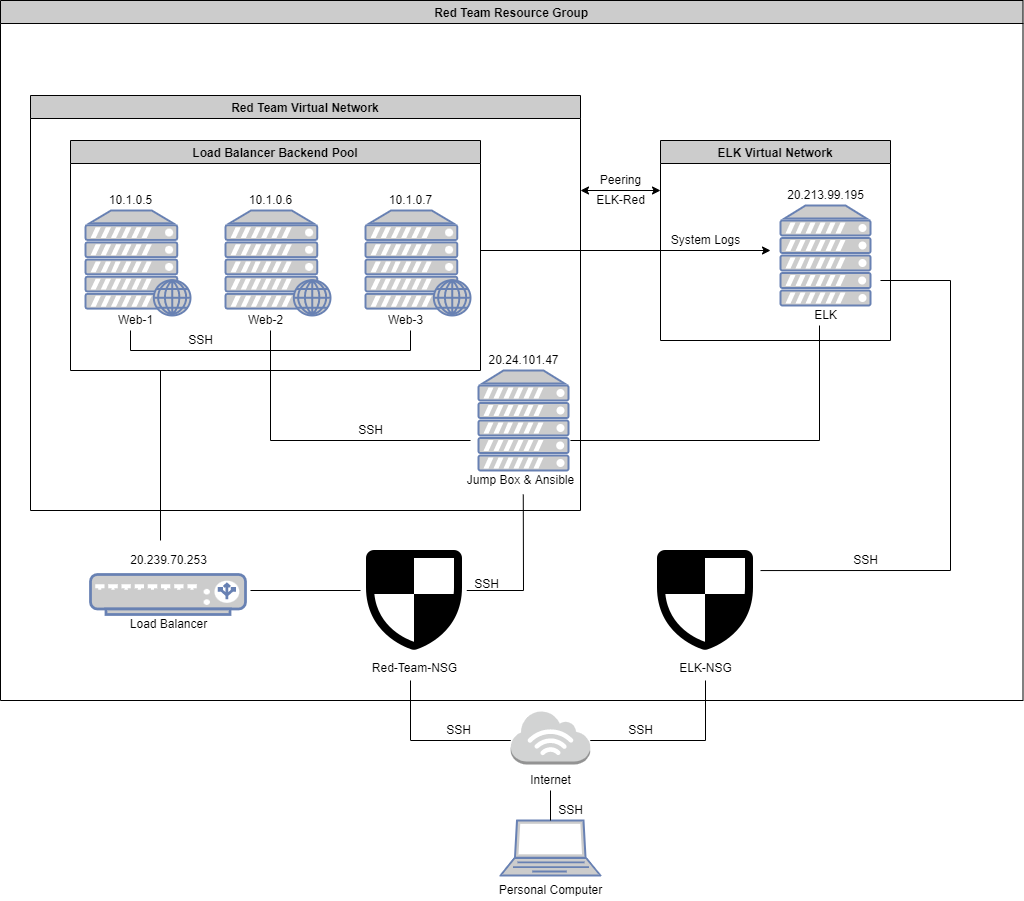

The diagram above was exported from draw.io. Its source (the exported page's mxGraphModel, read from the mxfile embedded in the PNG):
<mxGraphModel dx="1693" dy="1091" grid="1" gridSize="10" guides="1" tooltips="1" connect="1" arrows="1" fold="1" page="0" pageScale="1" pageWidth="850" pageHeight="1100" math="0" shadow="0">
  <root>
    <mxCell id="0" />
    <mxCell id="1" parent="0" />
    <mxCell id="G6ioFbxPUrtXgbcyw8tO-1" value="" style="fontColor=#0066CC;verticalAlign=top;verticalLabelPosition=bottom;labelPosition=center;align=center;html=1;outlineConnect=0;fillColor=#CCCCCC;strokeColor=#6881B3;gradientColor=none;gradientDirection=north;strokeWidth=2;shape=mxgraph.networks.laptop;" parent="1" vertex="1">
      <mxGeometry x="340" y="1000" width="100" height="55" as="geometry" />
    </mxCell>
    <mxCell id="G6ioFbxPUrtXgbcyw8tO-3" value="" style="outlineConnect=0;dashed=0;verticalLabelPosition=bottom;verticalAlign=top;align=center;html=1;shape=mxgraph.aws3.internet_3;fillColor=#D2D3D3;gradientColor=none;" parent="1" vertex="1">
      <mxGeometry x="350.25" y="890" width="79.5" height="54" as="geometry" />
    </mxCell>
    <mxCell id="G6ioFbxPUrtXgbcyw8tO-5" value="" style="shape=image;html=1;verticalAlign=top;verticalLabelPosition=bottom;labelBackgroundColor=#ffffff;imageAspect=0;aspect=fixed;image=https://cdn0.iconfinder.com/data/icons/phosphor-fill-vol-4/256/shield-checkered-fill-128.png" parent="1" vertex="1">
      <mxGeometry x="190" y="710" width="128" height="128" as="geometry" />
    </mxCell>
    <mxCell id="G6ioFbxPUrtXgbcyw8tO-7" value="Red-Team-NSG" style="text;html=1;align=center;verticalAlign=middle;resizable=0;points=[];autosize=1;strokeColor=none;fillColor=none;" parent="1" vertex="1">
      <mxGeometry x="204" y="838" width="100" height="20" as="geometry" />
    </mxCell>
    <mxCell id="G6ioFbxPUrtXgbcyw8tO-13" value="" style="endArrow=none;html=1;rounded=0;" parent="1" edge="1">
      <mxGeometry width="50" height="50" relative="1" as="geometry">
        <mxPoint x="250.25" y="920" as="sourcePoint" />
        <mxPoint x="350.25" y="920" as="targetPoint" />
      </mxGeometry>
    </mxCell>
    <mxCell id="G6ioFbxPUrtXgbcyw8tO-14" value="" style="endArrow=none;html=1;rounded=0;" parent="1" edge="1">
      <mxGeometry width="50" height="50" relative="1" as="geometry">
        <mxPoint x="250" y="920" as="sourcePoint" />
        <mxPoint x="250" y="860" as="targetPoint" />
      </mxGeometry>
    </mxCell>
    <mxCell id="G6ioFbxPUrtXgbcyw8tO-17" value="" style="endArrow=none;html=1;rounded=0;" parent="1" edge="1">
      <mxGeometry width="50" height="50" relative="1" as="geometry">
        <mxPoint x="429.75" y="920" as="sourcePoint" />
        <mxPoint x="545" y="860" as="targetPoint" />
        <Array as="points">
          <mxPoint x="545" y="920" />
        </Array>
      </mxGeometry>
    </mxCell>
    <mxCell id="G6ioFbxPUrtXgbcyw8tO-21" value="Internet" style="text;html=1;align=center;verticalAlign=middle;resizable=0;points=[];autosize=1;strokeColor=none;fillColor=none;" parent="1" vertex="1">
      <mxGeometry x="360" y="950" width="60" height="20" as="geometry" />
    </mxCell>
    <mxCell id="G6ioFbxPUrtXgbcyw8tO-22" value="" style="endArrow=none;html=1;rounded=0;" parent="1" target="G6ioFbxPUrtXgbcyw8tO-21" edge="1">
      <mxGeometry width="50" height="50" relative="1" as="geometry">
        <mxPoint x="390" y="1000" as="sourcePoint" />
        <mxPoint x="440" y="950" as="targetPoint" />
      </mxGeometry>
    </mxCell>
    <mxCell id="G6ioFbxPUrtXgbcyw8tO-23" value="Personal Computer" style="text;html=1;align=center;verticalAlign=middle;resizable=0;points=[];autosize=1;strokeColor=none;fillColor=none;" parent="1" vertex="1">
      <mxGeometry x="330" y="1060" width="120" height="20" as="geometry" />
    </mxCell>
    <mxCell id="G6ioFbxPUrtXgbcyw8tO-29" value="" style="fontColor=#0066CC;verticalAlign=top;verticalLabelPosition=bottom;labelPosition=center;align=center;html=1;outlineConnect=0;fillColor=#CCCCCC;strokeColor=#6881B3;gradientColor=none;gradientDirection=north;strokeWidth=2;shape=mxgraph.networks.web_server;" parent="1" vertex="1">
      <mxGeometry x="205" y="390" width="105" height="105" as="geometry" />
    </mxCell>
    <mxCell id="G6ioFbxPUrtXgbcyw8tO-35" value="" style="fontColor=#0066CC;verticalAlign=top;verticalLabelPosition=bottom;labelPosition=center;align=center;html=1;outlineConnect=0;fillColor=#CCCCCC;strokeColor=#6881B3;gradientColor=none;gradientDirection=north;strokeWidth=2;shape=mxgraph.networks.web_server;" parent="1" vertex="1">
      <mxGeometry x="-75" y="390" width="105" height="105" as="geometry" />
    </mxCell>
    <mxCell id="G6ioFbxPUrtXgbcyw8tO-36" value="" style="fontColor=#0066CC;verticalAlign=top;verticalLabelPosition=bottom;labelPosition=center;align=center;html=1;outlineConnect=0;fillColor=#CCCCCC;strokeColor=#6881B3;gradientColor=none;gradientDirection=north;strokeWidth=2;shape=mxgraph.networks.web_server;" parent="1" vertex="1">
      <mxGeometry x="65" y="390" width="105" height="105" as="geometry" />
    </mxCell>
    <mxCell id="G6ioFbxPUrtXgbcyw8tO-40" value="Red Team Resource Group" style="swimlane;fillColor=#CCCCCC;fontColor=#000000;" parent="1" vertex="1">
      <mxGeometry x="-160" y="180" width="1022.5" height="700" as="geometry">
        <mxRectangle x="-160" y="180" width="190" height="23" as="alternateBounds" />
      </mxGeometry>
    </mxCell>
    <mxCell id="G6ioFbxPUrtXgbcyw8tO-37" value="" style="fontColor=#0066CC;verticalAlign=top;verticalLabelPosition=bottom;labelPosition=center;align=center;html=1;outlineConnect=0;fillColor=#CCCCCC;strokeColor=#6881B3;gradientColor=none;gradientDirection=north;strokeWidth=2;shape=mxgraph.networks.server;" parent="G6ioFbxPUrtXgbcyw8tO-40" vertex="1">
      <mxGeometry x="780" y="205" width="90" height="100" as="geometry" />
    </mxCell>
    <mxCell id="G6ioFbxPUrtXgbcyw8tO-38" value="20.213.99.195" style="text;html=1;align=center;verticalAlign=middle;resizable=0;points=[];autosize=1;strokeColor=none;fillColor=none;" parent="G6ioFbxPUrtXgbcyw8tO-40" vertex="1">
      <mxGeometry x="780" y="185" width="90" height="20" as="geometry" />
    </mxCell>
    <mxCell id="G6ioFbxPUrtXgbcyw8tO-39" value="ELK" style="text;html=1;align=center;verticalAlign=middle;resizable=0;points=[];autosize=1;strokeColor=none;fillColor=none;" parent="G6ioFbxPUrtXgbcyw8tO-40" vertex="1">
      <mxGeometry x="805" y="305" width="40" height="20" as="geometry" />
    </mxCell>
    <mxCell id="G6ioFbxPUrtXgbcyw8tO-42" value="Load Balancer Backend Pool" style="swimlane;fontColor=#000000;fillColor=#CCCCCC;" parent="G6ioFbxPUrtXgbcyw8tO-40" vertex="1">
      <mxGeometry x="70" y="140" width="410" height="230" as="geometry" />
    </mxCell>
    <mxCell id="G6ioFbxPUrtXgbcyw8tO-43" value="&lt;font color=&quot;#000000&quot;&gt;Web-1&lt;/font&gt;" style="text;html=1;align=center;verticalAlign=middle;resizable=0;points=[];autosize=1;strokeColor=none;fillColor=none;fontColor=#CC0000;" parent="G6ioFbxPUrtXgbcyw8tO-42" vertex="1">
      <mxGeometry x="40" y="170" width="50" height="20" as="geometry" />
    </mxCell>
    <mxCell id="G6ioFbxPUrtXgbcyw8tO-44" value="&lt;font color=&quot;#000000&quot;&gt;Web-2&lt;/font&gt;" style="text;html=1;align=center;verticalAlign=middle;resizable=0;points=[];autosize=1;strokeColor=none;fillColor=none;fontColor=#CC0000;" parent="G6ioFbxPUrtXgbcyw8tO-42" vertex="1">
      <mxGeometry x="170" y="170" width="50" height="20" as="geometry" />
    </mxCell>
    <mxCell id="G6ioFbxPUrtXgbcyw8tO-45" value="&lt;font color=&quot;#000000&quot;&gt;Web-3&lt;/font&gt;" style="text;html=1;align=center;verticalAlign=middle;resizable=0;points=[];autosize=1;strokeColor=none;fillColor=none;fontColor=#CC0000;" parent="G6ioFbxPUrtXgbcyw8tO-42" vertex="1">
      <mxGeometry x="310" y="170" width="50" height="20" as="geometry" />
    </mxCell>
    <mxCell id="G6ioFbxPUrtXgbcyw8tO-46" value="10.1.0.5" style="text;html=1;align=center;verticalAlign=middle;resizable=0;points=[];autosize=1;strokeColor=none;fillColor=none;fontColor=#000000;" parent="G6ioFbxPUrtXgbcyw8tO-42" vertex="1">
      <mxGeometry x="30" y="50" width="60" height="20" as="geometry" />
    </mxCell>
    <mxCell id="G6ioFbxPUrtXgbcyw8tO-47" value="10.1.0.6" style="text;html=1;align=center;verticalAlign=middle;resizable=0;points=[];autosize=1;strokeColor=none;fillColor=none;fontColor=#000000;" parent="G6ioFbxPUrtXgbcyw8tO-42" vertex="1">
      <mxGeometry x="170" y="50" width="60" height="20" as="geometry" />
    </mxCell>
    <mxCell id="G6ioFbxPUrtXgbcyw8tO-48" value="10.1.0.7" style="text;html=1;align=center;verticalAlign=middle;resizable=0;points=[];autosize=1;strokeColor=none;fillColor=none;fontColor=#000000;" parent="G6ioFbxPUrtXgbcyw8tO-42" vertex="1">
      <mxGeometry x="310" y="50" width="60" height="20" as="geometry" />
    </mxCell>
    <mxCell id="G6ioFbxPUrtXgbcyw8tO-60" value="" style="endArrow=none;html=1;rounded=0;fontColor=#000000;" parent="G6ioFbxPUrtXgbcyw8tO-42" edge="1">
      <mxGeometry width="50" height="50" relative="1" as="geometry">
        <mxPoint x="60" y="210" as="sourcePoint" />
        <mxPoint x="340" y="210" as="targetPoint" />
      </mxGeometry>
    </mxCell>
    <mxCell id="G6ioFbxPUrtXgbcyw8tO-72" value="SSH" style="text;html=1;align=center;verticalAlign=middle;resizable=0;points=[];autosize=1;strokeColor=none;fillColor=none;fontColor=#000000;" parent="G6ioFbxPUrtXgbcyw8tO-42" vertex="1">
      <mxGeometry x="110" y="190" width="40" height="20" as="geometry" />
    </mxCell>
    <mxCell id="G6ioFbxPUrtXgbcyw8tO-51" value="" style="endArrow=classic;html=1;rounded=0;fontColor=#000000;" parent="G6ioFbxPUrtXgbcyw8tO-40" edge="1">
      <mxGeometry width="50" height="50" relative="1" as="geometry">
        <mxPoint x="480" y="250" as="sourcePoint" />
        <mxPoint x="770" y="250" as="targetPoint" />
      </mxGeometry>
    </mxCell>
    <mxCell id="G6ioFbxPUrtXgbcyw8tO-52" value="System Logs" style="text;html=1;align=center;verticalAlign=middle;resizable=0;points=[];autosize=1;strokeColor=none;fillColor=none;fontColor=#000000;" parent="G6ioFbxPUrtXgbcyw8tO-40" vertex="1">
      <mxGeometry x="665" y="230" width="80" height="20" as="geometry" />
    </mxCell>
    <mxCell id="G6ioFbxPUrtXgbcyw8tO-6" value="" style="shape=image;html=1;verticalAlign=top;verticalLabelPosition=bottom;labelBackgroundColor=#ffffff;imageAspect=0;aspect=fixed;image=https://cdn0.iconfinder.com/data/icons/phosphor-fill-vol-4/256/shield-checkered-fill-128.png;imageBackground=none;" parent="G6ioFbxPUrtXgbcyw8tO-40" vertex="1">
      <mxGeometry x="641" y="530" width="128" height="128" as="geometry" />
    </mxCell>
    <mxCell id="G6ioFbxPUrtXgbcyw8tO-8" value="ELK-NSG" style="text;html=1;align=center;verticalAlign=middle;resizable=0;points=[];autosize=1;strokeColor=none;fillColor=none;" parent="G6ioFbxPUrtXgbcyw8tO-40" vertex="1">
      <mxGeometry x="670" y="658" width="70" height="20" as="geometry" />
    </mxCell>
    <mxCell id="G6ioFbxPUrtXgbcyw8tO-56" value="" style="endArrow=none;html=1;rounded=0;fontColor=#000000;" parent="G6ioFbxPUrtXgbcyw8tO-40" edge="1">
      <mxGeometry width="50" height="50" relative="1" as="geometry">
        <mxPoint x="410" y="350" as="sourcePoint" />
        <mxPoint x="410" y="330" as="targetPoint" />
      </mxGeometry>
    </mxCell>
    <mxCell id="G6ioFbxPUrtXgbcyw8tO-58" value="" style="endArrow=none;html=1;rounded=0;fontColor=#000000;" parent="G6ioFbxPUrtXgbcyw8tO-40" edge="1">
      <mxGeometry width="50" height="50" relative="1" as="geometry">
        <mxPoint x="470" y="440" as="sourcePoint" />
        <mxPoint x="270" y="330" as="targetPoint" />
        <Array as="points">
          <mxPoint x="270" y="440" />
        </Array>
      </mxGeometry>
    </mxCell>
    <mxCell id="G6ioFbxPUrtXgbcyw8tO-59" value="" style="endArrow=none;html=1;rounded=0;fontColor=#000000;" parent="G6ioFbxPUrtXgbcyw8tO-40" edge="1">
      <mxGeometry width="50" height="50" relative="1" as="geometry">
        <mxPoint x="130" y="350" as="sourcePoint" />
        <mxPoint x="130" y="330" as="targetPoint" />
      </mxGeometry>
    </mxCell>
    <mxCell id="G6ioFbxPUrtXgbcyw8tO-61" value="SSH" style="text;html=1;align=center;verticalAlign=middle;resizable=0;points=[];autosize=1;strokeColor=none;fillColor=none;fontColor=#000000;" parent="G6ioFbxPUrtXgbcyw8tO-40" vertex="1">
      <mxGeometry x="350" y="420" width="40" height="20" as="geometry" />
    </mxCell>
    <mxCell id="G6ioFbxPUrtXgbcyw8tO-19" value="" style="fontColor=#0066CC;verticalAlign=top;verticalLabelPosition=bottom;labelPosition=center;align=center;html=1;outlineConnect=0;fillColor=#CCCCCC;strokeColor=#6881B3;gradientColor=none;gradientDirection=north;strokeWidth=2;shape=mxgraph.networks.load_balancer;" parent="G6ioFbxPUrtXgbcyw8tO-40" vertex="1">
      <mxGeometry x="90" y="574" width="155" height="40" as="geometry" />
    </mxCell>
    <mxCell id="G6ioFbxPUrtXgbcyw8tO-20" value="Load Balancer" style="text;html=1;align=center;verticalAlign=middle;resizable=0;points=[];autosize=1;strokeColor=none;fillColor=none;" parent="G6ioFbxPUrtXgbcyw8tO-40" vertex="1">
      <mxGeometry x="122.5" y="614" width="90" height="20" as="geometry" />
    </mxCell>
    <mxCell id="G6ioFbxPUrtXgbcyw8tO-65" value="" style="endArrow=none;html=1;rounded=0;fontColor=#000000;entryX=0.523;entryY=1.2;entryDx=0;entryDy=0;entryPerimeter=0;" parent="G6ioFbxPUrtXgbcyw8tO-40" target="G6ioFbxPUrtXgbcyw8tO-33" edge="1">
      <mxGeometry width="50" height="50" relative="1" as="geometry">
        <mxPoint x="466.25" y="590" as="sourcePoint" />
        <mxPoint x="516.25" y="540" as="targetPoint" />
        <Array as="points">
          <mxPoint x="523" y="590" />
        </Array>
      </mxGeometry>
    </mxCell>
    <mxCell id="G6ioFbxPUrtXgbcyw8tO-66" value="" style="endArrow=none;html=1;rounded=0;fontColor=#000000;" parent="G6ioFbxPUrtXgbcyw8tO-40" edge="1">
      <mxGeometry width="50" height="50" relative="1" as="geometry">
        <mxPoint x="160" y="540" as="sourcePoint" />
        <mxPoint x="160" y="370" as="targetPoint" />
      </mxGeometry>
    </mxCell>
    <mxCell id="G6ioFbxPUrtXgbcyw8tO-68" value="" style="endArrow=none;html=1;rounded=0;fontColor=#000000;" parent="G6ioFbxPUrtXgbcyw8tO-40" edge="1">
      <mxGeometry width="50" height="50" relative="1" as="geometry">
        <mxPoint x="250" y="590" as="sourcePoint" />
        <mxPoint x="360" y="590" as="targetPoint" />
      </mxGeometry>
    </mxCell>
    <mxCell id="G6ioFbxPUrtXgbcyw8tO-73" value="SSH" style="text;html=1;align=center;verticalAlign=middle;resizable=0;points=[];autosize=1;strokeColor=none;fillColor=none;fontColor=#000000;" parent="G6ioFbxPUrtXgbcyw8tO-40" vertex="1">
      <mxGeometry x="466.25" y="574" width="40" height="20" as="geometry" />
    </mxCell>
    <mxCell id="G6ioFbxPUrtXgbcyw8tO-75" value="SSH" style="text;html=1;align=center;verticalAlign=middle;resizable=0;points=[];autosize=1;strokeColor=none;fillColor=none;fontColor=#000000;" parent="G6ioFbxPUrtXgbcyw8tO-40" vertex="1">
      <mxGeometry x="845" y="550" width="40" height="20" as="geometry" />
    </mxCell>
    <mxCell id="G6ioFbxPUrtXgbcyw8tO-77" value="Red Team Virtual Network" style="swimlane;sketch=0;fontColor=#000000;fillColor=#CCCCCC;" parent="G6ioFbxPUrtXgbcyw8tO-40" vertex="1">
      <mxGeometry x="30" y="95" width="550" height="415" as="geometry" />
    </mxCell>
    <mxCell id="G6ioFbxPUrtXgbcyw8tO-25" value="20.24.101.47" style="text;html=1;align=center;verticalAlign=middle;resizable=0;points=[];autosize=1;strokeColor=none;fillColor=none;" parent="G6ioFbxPUrtXgbcyw8tO-77" vertex="1">
      <mxGeometry x="448" y="255" width="90" height="20" as="geometry" />
    </mxCell>
    <mxCell id="G6ioFbxPUrtXgbcyw8tO-30" value="" style="fontColor=#0066CC;verticalAlign=top;verticalLabelPosition=bottom;labelPosition=center;align=center;html=1;outlineConnect=0;fillColor=#CCCCCC;strokeColor=#6881B3;gradientColor=none;gradientDirection=north;strokeWidth=2;shape=mxgraph.networks.server;" parent="G6ioFbxPUrtXgbcyw8tO-77" vertex="1">
      <mxGeometry x="448" y="275" width="90" height="100" as="geometry" />
    </mxCell>
    <mxCell id="G6ioFbxPUrtXgbcyw8tO-33" value="Jump Box &amp;amp; Ansible" style="text;html=1;align=center;verticalAlign=middle;resizable=0;points=[];autosize=1;strokeColor=none;fillColor=none;" parent="G6ioFbxPUrtXgbcyw8tO-77" vertex="1">
      <mxGeometry x="430" y="375" width="120" height="20" as="geometry" />
    </mxCell>
    <mxCell id="G6ioFbxPUrtXgbcyw8tO-78" value="ELK Virtual Network" style="swimlane;sketch=0;fontColor=#000000;fillColor=#CCCCCC;" parent="G6ioFbxPUrtXgbcyw8tO-40" vertex="1">
      <mxGeometry x="660" y="140" width="230" height="200" as="geometry" />
    </mxCell>
    <mxCell id="G6ioFbxPUrtXgbcyw8tO-79" value="" style="endArrow=classic;startArrow=classic;html=1;rounded=0;fontColor=#000000;entryX=0;entryY=0.25;entryDx=0;entryDy=0;" parent="G6ioFbxPUrtXgbcyw8tO-40" target="G6ioFbxPUrtXgbcyw8tO-78" edge="1">
      <mxGeometry width="50" height="50" relative="1" as="geometry">
        <mxPoint x="580" y="190" as="sourcePoint" />
        <mxPoint x="630" y="140" as="targetPoint" />
      </mxGeometry>
    </mxCell>
    <mxCell id="G6ioFbxPUrtXgbcyw8tO-80" value="Peering" style="text;html=1;align=center;verticalAlign=middle;resizable=0;points=[];autosize=1;strokeColor=none;fillColor=none;fontColor=#000000;" parent="G6ioFbxPUrtXgbcyw8tO-40" vertex="1">
      <mxGeometry x="590" y="170" width="60" height="20" as="geometry" />
    </mxCell>
    <mxCell id="G6ioFbxPUrtXgbcyw8tO-82" value="" style="endArrow=none;html=1;rounded=0;fontColor=#000000;" parent="G6ioFbxPUrtXgbcyw8tO-40" edge="1">
      <mxGeometry width="50" height="50" relative="1" as="geometry">
        <mxPoint x="570" y="440" as="sourcePoint" />
        <mxPoint x="819" y="325" as="targetPoint" />
        <Array as="points">
          <mxPoint x="819" y="440" />
        </Array>
      </mxGeometry>
    </mxCell>
    <mxCell id="G6ioFbxPUrtXgbcyw8tO-83" value="" style="endArrow=none;html=1;rounded=0;fontColor=#000000;exitX=0.93;exitY=0.313;exitDx=0;exitDy=0;exitPerimeter=0;" parent="G6ioFbxPUrtXgbcyw8tO-40" source="G6ioFbxPUrtXgbcyw8tO-6" edge="1">
      <mxGeometry width="50" height="50" relative="1" as="geometry">
        <mxPoint x="769" y="624" as="sourcePoint" />
        <mxPoint x="880" y="280" as="targetPoint" />
        <Array as="points">
          <mxPoint x="950" y="570" />
          <mxPoint x="950" y="280" />
        </Array>
      </mxGeometry>
    </mxCell>
    <mxCell id="G6ioFbxPUrtXgbcyw8tO-84" value="20.239.70.253" style="text;html=1;align=center;verticalAlign=middle;resizable=0;points=[];autosize=1;strokeColor=none;fillColor=none;fontColor=#000000;" parent="G6ioFbxPUrtXgbcyw8tO-40" vertex="1">
      <mxGeometry x="122.5" y="550" width="90" height="20" as="geometry" />
    </mxCell>
    <mxCell id="G6ioFbxPUrtXgbcyw8tO-69" value="SSH" style="text;html=1;align=center;verticalAlign=middle;resizable=0;points=[];autosize=1;strokeColor=none;fillColor=none;fontColor=#000000;" parent="1" vertex="1">
      <mxGeometry x="460" y="900" width="40" height="20" as="geometry" />
    </mxCell>
    <mxCell id="G6ioFbxPUrtXgbcyw8tO-70" value="SSH" style="text;html=1;align=center;verticalAlign=middle;resizable=0;points=[];autosize=1;strokeColor=none;fillColor=none;fontColor=#000000;" parent="1" vertex="1">
      <mxGeometry x="278" y="900" width="40" height="20" as="geometry" />
    </mxCell>
    <mxCell id="G6ioFbxPUrtXgbcyw8tO-71" value="SSH" style="text;html=1;align=center;verticalAlign=middle;resizable=0;points=[];autosize=1;strokeColor=none;fillColor=none;fontColor=#000000;" parent="1" vertex="1">
      <mxGeometry x="389.75" y="980" width="40" height="20" as="geometry" />
    </mxCell>
    <mxCell id="G6ioFbxPUrtXgbcyw8tO-81" value="ELK-Red" style="text;html=1;align=center;verticalAlign=middle;resizable=0;points=[];autosize=1;strokeColor=none;fillColor=none;fontColor=#000000;" parent="1" vertex="1">
      <mxGeometry x="430" y="370" width="60" height="20" as="geometry" />
    </mxCell>
  </root>
</mxGraphModel>